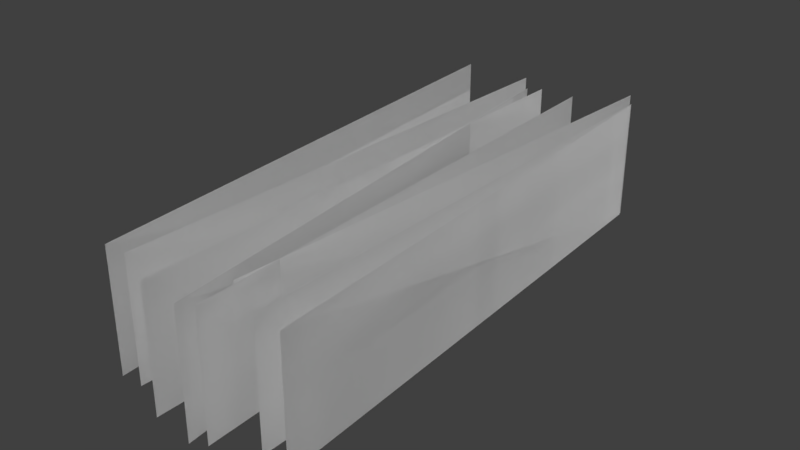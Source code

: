 # Source: field.blend  (saved by Blender 2.78.0; exported with 4.5.12 LTS)
import bpy
from mathutils import Matrix  # noqa: F401  (used for matrix-valued properties, if any)

bpy.ops.wm.read_factory_settings(use_empty=True)
scene = bpy.context.scene
scene.name = 'Scene'

# ---- collections
col_collection_1 = bpy.data.collections.new('Collection 1'); scene.collection.children.link(col_collection_1)

# ---- world
world_world = bpy.data.worlds.new('World'); scene.world = world_world
world_world.color = (0.05088, 0.05088, 0.05088)
world_world.use_sun_shadow = False
world_world.sun_shadow_jitter_overblur = 0.0
world_world.cycles.sampling_method = 'MANUAL'

# ---- meshes
me_plane = bpy.data.meshes.new('Plane')
me_plane.from_pydata([(-1.498, -4.148, 1.342), (0.5023, -4.148, 1.342), (-1.498, 4.384, 1.342), (0.5023, 4.384, 1.342), (-1.498, -4.148, 1.342), (0.5023, -4.148, 1.342), (-1.498, 4.384, 1.342), (0.5023, 4.384, 1.342), (-1.494, -4.19, 1.816), (0.5058, -4.19, 1.816), (-1.494, 4.33, 1.355), (0.5058, 4.33, 1.355), (-1.494, -4.19, 1.816), (0.5058, -4.19, 1.816), (-1.494, 4.33, 1.355), (0.5058, 4.33, 1.355), (-1.494, -3.761, 0.6063), (0.5058, -3.761, 0.6063), (-1.494, 4.756, 1.121), (0.5058, 4.756, 1.121), (-1.494, -3.761, 0.6063), (0.5058, -3.761, 0.6063), (-1.494, 4.756, 1.121), (0.5058, 4.756, 1.121), (-1.494, -4.562, 0.4802), (0.5058, -4.562, 0.4802), (-1.494, 3.925, -0.4002), (0.5058, 3.925, -0.4002), (-1.494, -4.562, 0.4802), (0.5058, -4.562, 0.4802), (-1.494, 3.925, -0.4002), (0.5058, 3.925, -0.4002), (-1.494, -4.166, -0.9329), (0.5058, -4.166, -0.9329), (-1.494, 4.364, -0.7198), (0.5058, 4.364, -0.7198), (-1.494, -4.166, -0.9329), (0.5058, -4.166, -0.9329), (-1.494, 4.364, -0.7198), (0.5058, 4.364, -0.7198), (-1.494, -4.177, -1.305), (0.5058, -4.177, -1.305), (-1.494, 4.335, -1.901), (0.5058, 4.335, -1.901), (-1.494, -4.177, -1.305), (0.5058, -4.177, -1.305), (-1.494, 4.335, -1.901), (0.5058, 4.335, -1.901), (-1.494, -4.44, 0.6996), (0.5058, -4.44, 0.6996), (-1.494, 4.088, 0.3993), (0.5058, 4.088, 0.3993), (-1.494, -4.44, 0.6996), (0.5058, -4.44, 0.6996), (-1.494, 4.088, 0.3993), (0.5058, 4.088, 0.3993), (-1.494, -4.471, -0.2375), (0.5058, -4.471, -0.2375), (-1.494, 4.061, -0.1931), (0.5058, 4.061, -0.1931), (-1.494, -4.471, -0.2375), (0.5058, -4.471, -0.2375), (-1.494, 4.061, -0.1931), (0.5058, 4.061, -0.1931)], [], [(0, 2, 3, 1), (4, 5, 7, 6), (8, 10, 11, 9), (12, 13, 15, 14), (16, 18, 19, 17), (20, 21, 23, 22), (24, 26, 27, 25), (28, 29, 31, 30), (32, 34, 35, 33), (36, 37, 39, 38), (40, 42, 43, 41), (44, 45, 47, 46), (48, 50, 51, 49), (52, 53, 55, 54), (56, 58, 59, 57), (60, 61, 63, 62)])
_uv = me_plane.uv_layers.new(name='UVMap')
_uv.uv.foreach_set('vector', [-1.983, 0.9905, 2.993, 0.9905, 2.993, 0.0007839, -1.983, 0.0007839, -1.983, 0.9905, -1.983, 0.0007839, 2.993, 0.0007839, 2.993, 0.9905, -1.983, 0.9905, 2.993, 0.9905, 2.993, 0.0007839, -1.983, 0.0007839, -1.983, 0.9905, -1.983, 0.0007839, 2.993, 0.0007839, 2.993, 0.9905, -1.983, 0.9905, 2.993, 0.9905, 2.993, 0.0007839, -1.983, 0.0007839, -1.983, 0.9905, -1.983, 0.0007839, 2.993, 0.0007839, 2.993, 0.9905, -1.983, 0.9905, 2.993, 0.9905, 2.993, 0.0007839, -1.983, 0.0007839, -1.983, 0.9905, -1.983, 0.0007839, 2.993, 0.0007839, 2.993, 0.9905, -1.983, 0.9905, 2.993, 0.9905, 2.993, 0.0007839, -1.983, 0.0007839, -1.983, 0.9905, -1.983, 0.0007839, 2.993, 0.0007839, 2.993, 0.9905, -1.983, 0.9905, 2.993, 0.9905, 2.993, 0.0007839, -1.983, 0.0007839, -1.983, 0.9905, -1.983, 0.0007839, 2.993, 0.0007839, 2.993, 0.9905, -1.983, 0.9905, 2.993, 0.9905, 2.993, 0.0007839, -1.983, 0.0007839, -1.983, 0.9905, -1.983, 0.0007839, 2.993, 0.0007839, 2.993, 0.9905, -1.983, 0.9905, 2.993, 0.9905, 2.993, 0.0007839, -1.983, 0.0007839, -1.983, 0.9905, -1.983, 0.0007839, 2.993, 0.0007839, 2.993, 0.9905])
me_plane.use_remesh_preserve_volume = False
me_plane.use_remesh_preserve_attributes = False
me_plane.use_mirror_vertex_groups = False
me_plane.update()

# ---- objects
ob_plane = bpy.data.objects.new('Plane', me_plane)

# ---- transforms, parenting, visibility, modifiers, constraints
ob_plane.location = (0.0, 0.0, 0.0)
ob_plane.rotation_euler = (-0.0, 1.571, 0.0)
ob_plane.lineart.crease_threshold = 0.0

# ---- collection membership
col_collection_1.objects.link(ob_plane)

# ---- scene / render settings (as saved in the file)
scene.frame_start = 1; scene.frame_end = 250; scene.frame_set(1)
scene.render.engine = 'BLENDER_EEVEE_NEXT'
scene.render.resolution_percentage = 50
scene.render.dither_intensity = 0.0
scene.cycles.use_denoising = False
scene.cycles.samples = 128
scene.cycles.sampling_pattern = 'TABULATED_SOBOL'
scene.cycles.light_sampling_threshold = 0.0
scene.cycles.use_adaptive_sampling = False
scene.cycles.use_light_tree = False
scene.cycles.blur_glossy = 0.0
scene.cycles.sample_clamp_indirect = 0.0
scene.view_settings.view_transform = 'Standard'
bpy.context.view_layer.update()

# ---- added for rendering (the .blend has no active camera and no usable light): camera, sun
cam_auto = bpy.data.cameras.new('AutoCamera')
cam_auto.lens = 50.0
cam_auto.sensor_width = 36.0
cam_auto.clip_end = 1000.0
ob_auto_camera = bpy.data.objects.new('AutoCamera', cam_auto)
scene.collection.objects.link(ob_auto_camera)
ob_auto_camera.location = (9.423, -11.2613, 8.06828)
ob_auto_camera.rotation_euler = (1.09748, -7.21219e-08, 0.694738)
scene.camera = ob_auto_camera
light_auto_sun = bpy.data.lights.new('AutoSun', 'SUN')
light_auto_sun.energy = 3.0
light_auto_sun.angle = 0.0523599
ob_auto_sun = bpy.data.objects.new('AutoSun', light_auto_sun)
scene.collection.objects.link(ob_auto_sun)
ob_auto_sun.rotation_euler = (0.872665, 0.174533, 0.523599)
bpy.context.view_layer.update()
